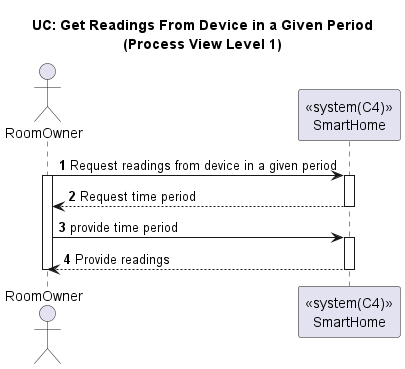

The diagram above was rendered by PlantUML. Its source (embedded in the PNG):
@startuml
'https://plantuml.com/sequence-diagram

title UC: Get Readings From Device in a Given Period\n(Process View Level 1)
autonumber

actor "RoomOwner" as A
participant "<<system(C4)>>\nSmartHome" as SH

A -> SH : Request readings from device in a given period
activate A
activate SH
SH --> A : Request time period
deactivate SH
A -> SH : provide time period
activate SH
SH --> A : Provide readings
deactivate SH
deactivate A

@enduml